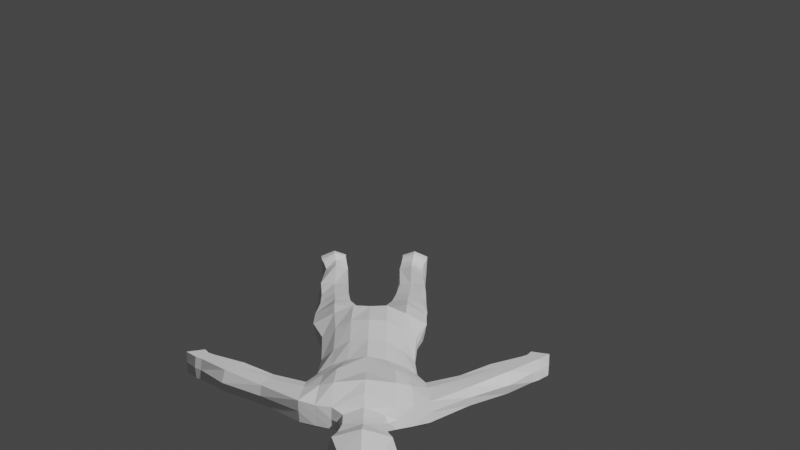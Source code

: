 # Source: Hooman.blend  (saved by Blender 2.80.75; exported with 4.5.12 LTS)
import bpy
from mathutils import Matrix  # noqa: F401  (used for matrix-valued properties, if any)

bpy.ops.wm.read_factory_settings(use_empty=True)
scene = bpy.context.scene
scene.name = 'Scene'

# ---- collections
col_collection = bpy.data.collections.new('Collection'); scene.collection.children.link(col_collection)

# ---- materials (node trees are filled in below, after node groups)
mat_material = bpy.data.materials.new('Material')
mat_material.alpha_threshold = 0.0
mat_material.use_transparent_shadow = False
mat_material.line_color = (0.0, 0.0, 0.0, 1.0)

# ---- material node trees
mat_material.use_nodes = True; mat_material.node_tree.nodes.clear()
_N = mat_material.node_tree.nodes; _L = mat_material.node_tree.links
n0 = _N.new('ShaderNodeOutputMaterial'); n0.name = 'Material Output'; n0.location = (300, 300)
n1 = _N.new('ShaderNodeBsdfPrincipled'); n1.name = 'Principled BSDF'; n1.location = (10, 300)
n1.distribution = 'GGX'
n1.subsurface_method = 'BURLEY'
n1.inputs[2].default_value = 0.4
n1.inputs[3].default_value = 1.45
n1.inputs[27].default_value = (0.0, 0.0, 0.0, 1.0)
n1.inputs[28].default_value = 1.0
_L.new(n1.outputs[0], n0.inputs[0])
n0.is_active_output = True

# ---- world
world_world = bpy.data.worlds.new('World'); scene.world = world_world
world_world.use_nodes = True; world_world.node_tree.nodes.clear()
_N = world_world.node_tree.nodes; _L = world_world.node_tree.links
n0 = _N.new('ShaderNodeOutputWorld'); n0.name = 'World Output'; n0.location = (300, 300)
n1 = _N.new('ShaderNodeBackground'); n1.name = 'Background'; n1.location = (10, 300)
n1.inputs[0].default_value = (0.05088, 0.05088, 0.05088, 1.0)
_L.new(n1.outputs[0], n0.inputs[0])
n0.is_active_output = True
world_world.color = (0.05088, 0.05088, 0.05088)
world_world.use_sun_shadow = False
world_world.sun_shadow_jitter_overblur = 0.0

# ---- cameras
cam_camera = bpy.data.cameras.new('Camera')

# ---- meshes
me_cube = bpy.data.meshes.new('Cube')
me_cube.from_pydata([(0.5854, 0.2281, 1.537), (0.6453, 0.2468, -2.398), (0.5768, 0.01137, 1.522), (0.633, 0.01544, -2.392), (0.4483, -0.03069, 0.4259), (0.4564, 0.1073, 0.3943), (0.5497, -0.1007, 1.183), (0.5485, 0.2102, 1.12), (0.5891, 0.1978, -0.6032), (0.5935, 0.2004, -1.57), (0.5743, -0.005269, -1.602), (0.5596, 0.1956, -1.195), (0.6018, -0.02653, -1.19), (0.5692, 0.1761, -2.131), (0.5332, 0.00017, -2.136), (0.1889, -0.1487, 0.4155), (0.3846, 0.02458, -2.403), (0.2836, 0.2192, 1.649), (0.3463, 0.2659, -2.403), (0.1781, 0.2973, 0.343), (0.252, -0.1703, 1.304), (0.2692, 0.3164, 1.059), (0.109, 0.2286, -0.6759), (0.1507, -0.02717, -0.6998), (0.3143, 0.01565, -1.532), (0.3112, 0.1897, -1.584), (0.2081, -0.02156, -1.18), (0.2709, 0.2149, -1.187), (0.3096, 0.1872, -2.106), (0.3428, 0.005774, -2.107), (1.331, 0.2096, 0.86), (1.331, -0.01091, 0.867), (1.164, -0.01703, 0.6765), (1.175, 0.2048, 0.6822), (1.597, 0.2009, 0.5883), (1.597, -0.01963, 0.5954), (1.487, -0.02292, 0.4929), (1.487, 0.1976, 0.4858), (0.18, 0.192, 1.739), (0.1793, 0.03729, 1.754), (0.4779, 0.173, -0.03432), (0.4555, 0.001324, -0.003522), (0.1831, 0.3536, -0.03737), (0.1793, -0.09388, -0.03286), (0.6015, 0.2142, -2.229), (0.5828, 0.0307, -2.244), (0.3491, 0.03263, -2.259), (0.3306, 0.2199, -2.243), (0.6323, 0.2381, -2.303), (0.6164, 0.006219, -2.323), (0.374, 0.0233, -2.35), (0.3447, 0.255, -2.342), (1.66, 0.1994, 0.5403), (1.55, -0.02446, 0.4449), (1.55, 0.1961, 0.4378), (1.77, 0.1971, 0.4149), (1.767, -0.02518, 0.4224), (1.601, -0.02734, 0.3551), (1.601, 0.1932, 0.348), (0.5845, 0.01808, -0.5975), (0.2789, 0.01533, 1.664), (1.66, -0.02117, 0.5474), (0.1543, -0.1497, 1.949), (0.1706, -0.1071, 2.475), (0.2114, 0.1888, 2.049), (0.1827, 0.2083, 2.462), (0.2509, 0.2312, 2.216), (0.2232, 0.02401, 1.969), (0.2109, 0.05284, 2.517), (0.2045, -0.1528, 2.233), (-0.2262, -2.294e-05, 2.222), (0.3096, 0.03917, 2.225), (0.1688, 0.03146, 1.87), (0.1774, 0.1818, 1.891), (0.4749, -0.05768, 0.9208), (0.4657, 0.1591, 0.8224), (0.1847, 0.261, 0.7314), (0.2244, -0.2012, 0.9888), (0.5386, -0.07604, 1.408), (0.5538, 0.2348, 1.275), (0.2805, 0.3209, 1.361), (1.239, -0.01427, 0.7625), (1.239, 0.2069, 0.7552), (1.542, -0.02128, 0.5441), (1.542, 0.1993, 0.537), (1.605, 0.1977, 0.4891), (1.684, -0.02626, 0.3887), (1.684, 0.1943, 0.3817), (0.2611, -0.07326, 1.495), (1.605, -0.02282, 0.4961), (0.5909, 0.1925, -0.3504), (0.174, 0.3797, -0.3941), (0.1826, -0.06823, -0.4254), (0.5514, 0.0006551, -0.3541), (0.5534, 0.2085, -0.8862), (0.1891, -0.01965, -0.9395), (0.2263, 0.2299, -0.9202), (0.5863, -0.005097, -0.8796), (0.5416, 0.003066, -2.412), (0.4358, 0.2128, 1.596), (0.3384, 0.2169, 0.4011), (0.3931, 0.2505, 1.04), (0.387, 0.2993, -0.6449), (0.4358, 0.1997, -1.551), (0.421, 0.2264, -1.198), (0.4477, 0.2382, -2.116), (0.3479, -0.1128, 0.4297), (0.4873, 0.3172, -2.393), (0.3911, -0.1504, 1.274), (0.4416, -0.09389, -1.518), (0.3979, -0.06794, -1.146), (0.4334, -0.01992, -2.123), (0.338, -0.05944, -0.004246), (0.3427, 0.2734, -0.0263), (0.4553, -0.0009337, -2.264), (0.4591, 0.2534, -2.226), (0.4799, 0.311, -2.324), (0.491, -0.02002, -2.33), (0.4311, 0.01201, 1.594), (0.3853, -0.05683, -0.6353), (0.377, -0.1665, 0.9882), (0.3327, 0.2141, 0.7549), (0.4089, -0.08031, 1.459), (0.412, 0.2744, 1.323), (0.37, 0.3086, -0.3614), (0.3705, -0.04141, -0.3768), (0.3979, -0.07868, -0.8899), (0.3946, 0.2588, -0.9051), (0.6134, -0.1696, -2.364), (0.6218, -0.1695, -2.411), (0.5428, -0.1829, -2.419), (0.3982, -0.1664, -2.392), (0.3995, -0.1851, -2.422), (0.5055, -0.1851, -2.377), (0.573, 0.1128, -0.6108), (0.2857, 0.1063, 1.66), (1.669, 0.08948, 0.5535), (0.2173, 0.1064, 2.009), (0.1968, 0.1306, 2.49), (0.2803, 0.1352, 2.221), (0.1842, 0.1041, 1.882), (0.6391, 0.1311, -2.395), (0.2407, 0.117, -1.182), (0.275, 0.1088, -1.512), (0.3399, 0.1263, -2.251), (0.3594, 0.1392, -2.346), (0.5825, 0.1199, 1.534), (0.4523, 0.03832, 0.4101), (0.5497, 0.05238, 1.063), (0.6105, 0.1081, -1.551), (0.606, 0.1074, -1.188), (0.583, 0.08469, -2.116), (0.3654, 0.1452, -2.403), (1.353, 0.1009, 0.9149), (1.148, 0.09263, 0.655), (1.603, 0.09117, 0.6054), (1.481, 0.08682, 0.4725), (0.1405, 0.118, -0.6668), (0.3262, 0.09649, -2.107), (0.2148, 0.1166, 1.746), (0.4907, 0.08306, -0.03025), (0.592, 0.1225, -2.237), (0.6244, 0.1222, -2.313), (1.547, 0.08562, 0.4343), (1.771, 0.08592, 0.4164), (1.605, 0.08263, 0.3406), (0.4973, 0.06174, 0.9004), (1.701, 0.08311, 0.3515), (0.5706, 0.09646, -0.3522), (0.6092, 0.1155, -0.881), (0.1842, 0.1275, -0.9188), (0.4335, 0.1124, 1.596), (0.5144, 0.1601, -2.403), (0.9512, 0.2038, 1.181), (0.8699, 0.194, 0.9221), (0.9474, 0.01063, 1.177), (0.8568, -0.04107, 0.9444), (0.89, -0.02948, 1.081), (0.8967, 0.2056, 1.018), (0.9596, 0.108, 1.204), (0.837, 0.0745, 0.9047), (-0.5854, 0.2281, 1.537), (-0.6453, 0.2468, -2.398), (-0.5768, 0.01137, 1.522), (-0.633, 0.01544, -2.392), (0.0, -0.1603, 0.3442), (0.0, 0.3247, 0.3682), (-0.4483, -0.03069, 0.4259), (-0.4564, 0.1073, 0.3943), (0.0, -0.02669, 1.649), (0.0, 0.3002, 1.534), (0.0, -0.1854, 1.385), (0.0, 0.3129, 1.105), (-0.5497, -0.1007, 1.183), (-0.5485, 0.2102, 1.12), (-0.5891, 0.1978, -0.6032), (0.0, 0.2249, -0.6603), (0.0, -0.04986, -0.5943), (-0.5935, 0.2004, -1.57), (-0.5743, -0.005269, -1.602), (-0.5596, 0.1956, -1.195), (-0.6018, -0.02653, -1.19), (-0.5692, 0.1761, -2.131), (-0.5332, 0.00017, -2.136), (-0.1889, -0.1487, 0.4155), (-0.3846, 0.02458, -2.403), (-0.2836, 0.2192, 1.649), (-0.3463, 0.2659, -2.403), (-0.1781, 0.2973, 0.343), (-0.252, -0.1703, 1.304), (-0.2692, 0.3164, 1.059), (-0.109, 0.2286, -0.6759), (-0.1507, -0.02717, -0.6998), (-0.3143, 0.01565, -1.532), (-0.3112, 0.1897, -1.584), (-0.2081, -0.02156, -1.18), (-0.2709, 0.2149, -1.187), (-0.3096, 0.1872, -2.106), (-0.3428, 0.005774, -2.107), (-1.331, 0.2096, 0.86), (-1.331, -0.01091, 0.867), (-1.164, -0.01703, 0.6765), (-1.175, 0.2048, 0.6822), (-1.597, 0.2009, 0.5883), (-1.597, -0.01963, 0.5954), (-1.487, -0.02292, 0.4929), (-1.487, 0.1976, 0.4858), (0.0, 0.2426, 1.696), (-0.18, 0.192, 1.739), (-0.1793, 0.03729, 1.754), (0.0, -0.02741, 1.746), (-0.4779, 0.173, -0.03432), (-0.4555, 0.001324, -0.003522), (0.0, 0.3764, -0.005764), (0.0, -0.1074, -0.06709), (-0.1831, 0.3536, -0.03737), (-0.1793, -0.09388, -0.03286), (-0.6015, 0.2142, -2.229), (-0.5828, 0.0307, -2.244), (-0.3491, 0.03263, -2.259), (-0.3306, 0.2199, -2.243), (-0.6323, 0.2381, -2.303), (-0.6164, 0.006219, -2.323), (-0.374, 0.0233, -2.35), (-0.3447, 0.255, -2.342), (-1.66, 0.1994, 0.5403), (-1.55, -0.02446, 0.4449), (-1.55, 0.1961, 0.4378), (-1.77, 0.1971, 0.4149), (-1.767, -0.02518, 0.4224), (-1.601, -0.02734, 0.3551), (-1.601, 0.1932, 0.348), (-0.5845, 0.01808, -0.5975), (-0.2789, 0.01533, 1.664), (-1.66, -0.02117, 0.5474), (-0.1543, -0.1497, 1.949), (-0.1706, -0.1071, 2.475), (-0.2114, 0.1888, 2.049), (-0.1827, 0.2083, 2.462), (0.0, 0.2195, 1.96), (0.0, 0.2452, 2.509), (-0.2509, 0.2312, 2.216), (-0.2232, 0.02401, 1.969), (-0.2109, 0.05284, 2.517), (-0.2045, -0.1528, 2.233), (0.0, -0.1927, 1.931), (0.0, -0.1392, 2.525), (0.2262, -2.294e-05, 2.222), (0.0, 0.3039, 2.212), (-0.3096, 0.03917, 2.225), (0.0, -0.225, 2.237), (0.0, -0.001318, 1.922), (0.0, 0.05836, 2.631), (-0.1688, 0.03146, 1.87), (-0.1774, 0.1818, 1.891), (0.0, 0.2194, 1.87), (0.0, -0.01924, 1.862), (0.0, -0.193, 0.8636), (0.0, 0.3062, 0.7426), (-0.4749, -0.05768, 0.9208), (-0.4657, 0.1591, 0.8224), (-0.1847, 0.261, 0.7314), (-0.2244, -0.2012, 0.9888), (0.0, -0.1059, 1.52), (0.0, 0.3459, 1.352), (-0.5386, -0.07604, 1.408), (-0.5538, 0.2348, 1.275), (-0.2805, 0.3209, 1.361), (-1.239, -0.01427, 0.7625), (-1.239, 0.2069, 0.7552), (-1.542, -0.02128, 0.5441), (-1.542, 0.1993, 0.537), (-1.605, 0.1977, 0.4891), (-1.684, -0.02626, 0.3887), (-1.684, 0.1943, 0.3817), (-0.2611, -0.07326, 1.495), (-1.605, -0.02282, 0.4961), (-0.5909, 0.1925, -0.3504), (0.0, 0.3783, -0.3778), (0.0, -0.07547, -0.381), (-0.174, 0.3797, -0.3941), (-0.1826, -0.06823, -0.4254), (-0.5514, 0.0006551, -0.3541), (-0.5534, 0.2085, -0.8862), (-0.1891, -0.01965, -0.9395), (-0.2263, 0.2299, -0.9202), (-0.5863, -0.005097, -0.8796), (-0.5416, 0.003066, -2.412), (-0.4358, 0.2128, 1.596), (-0.3384, 0.2169, 0.4011), (-0.3931, 0.2505, 1.04), (-0.387, 0.2993, -0.6449), (-0.4358, 0.1997, -1.551), (-0.421, 0.2264, -1.198), (-0.4477, 0.2382, -2.116), (-0.3479, -0.1128, 0.4297), (-0.4873, 0.3172, -2.393), (-0.3911, -0.1504, 1.274), (-0.4416, -0.09389, -1.518), (-0.3979, -0.06794, -1.146), (-0.4334, -0.01992, -2.123), (-0.338, -0.05944, -0.004246), (-0.3427, 0.2734, -0.0263), (-0.4553, -0.0009337, -2.264), (-0.4591, 0.2534, -2.226), (-0.4799, 0.311, -2.324), (-0.491, -0.02002, -2.33), (-0.4311, 0.01201, 1.594), (-0.3853, -0.05683, -0.6353), (-0.377, -0.1665, 0.9882), (-0.3327, 0.2141, 0.7549), (-0.4089, -0.08031, 1.459), (-0.412, 0.2744, 1.323), (-0.37, 0.3086, -0.3614), (-0.3705, -0.04141, -0.3768), (-0.3979, -0.07868, -0.8899), (-0.3946, 0.2588, -0.9051), (-0.6134, -0.1696, -2.364), (-0.6218, -0.1695, -2.411), (-0.5428, -0.1829, -2.419), (-0.3982, -0.1664, -2.392), (-0.3995, -0.1851, -2.422), (-0.5055, -0.1851, -2.377), (-0.573, 0.1128, -0.6108), (-0.2857, 0.1063, 1.66), (-1.669, 0.08948, 0.5535), (-0.2173, 0.1064, 2.009), (-0.1968, 0.1306, 2.49), (-0.2803, 0.1352, 2.221), (0.0, 0.1518, 2.57), (-0.1842, 0.1041, 1.882), (-0.6391, 0.1311, -2.395), (-0.2407, 0.117, -1.182), (-0.275, 0.1088, -1.512), (-0.3399, 0.1263, -2.251), (-0.3594, 0.1392, -2.346), (-0.5825, 0.1199, 1.534), (-0.4523, 0.03832, 0.4101), (-0.5497, 0.05238, 1.063), (-0.6105, 0.1081, -1.551), (-0.606, 0.1074, -1.188), (-0.583, 0.08469, -2.116), (-0.3654, 0.1452, -2.403), (-1.353, 0.1009, 0.9149), (-1.148, 0.09263, 0.655), (-1.603, 0.09117, 0.6054), (-1.481, 0.08682, 0.4725), (0.0, 0.09962, -0.6204), (-0.1405, 0.118, -0.6668), (-0.3262, 0.09649, -2.107), (-0.2148, 0.1166, 1.746), (-0.4907, 0.08306, -0.03025), (-0.592, 0.1225, -2.237), (-0.6244, 0.1222, -2.313), (-1.547, 0.08562, 0.4343), (-1.771, 0.08592, 0.4164), (-1.605, 0.08263, 0.3406), (-0.4973, 0.06174, 0.9004), (-1.701, 0.08311, 0.3515), (-0.5706, 0.09646, -0.3522), (-0.6092, 0.1155, -0.881), (-0.1842, 0.1275, -0.9188), (-0.4335, 0.1124, 1.596), (-0.5144, 0.1601, -2.403), (-0.9512, 0.2038, 1.181), (-0.8699, 0.194, 0.9221), (-0.9474, 0.01063, 1.177), (-0.8568, -0.04107, 0.9444), (-0.89, -0.02948, 1.081), (-0.8967, 0.2056, 1.018), (-0.9596, 0.108, 1.204), (-0.837, 0.0745, 0.9047)], [], [(43, 15, 185, 234), (77, 20, 191, 277), (178, 173, 30, 82), (123, 99, 0, 79), (121, 101, 7, 75), (113, 100, 5, 40), (88, 60, 189, 283), (127, 102, 8, 94), (105, 103, 9, 13), (103, 104, 11, 9), (115, 105, 13, 44), (114, 111, 29, 46), (109, 110, 26, 24), (111, 109, 24, 29), (126, 119, 23, 95), (122, 118, 60, 88), (233, 186, 19, 42), (278, 192, 21, 76), (284, 190, 17, 80), (120, 108, 20, 77), (112, 106, 15, 43), (82, 30, 34, 84), (135, 171, 99, 17), (177, 176, 32, 81), (84, 34, 52, 85), (180, 174, 33, 154), (81, 32, 36, 83), (154, 33, 37, 156), (144, 158, 28, 47), (170, 157, 22, 96), (157, 367, 196, 22), (189, 60, 39, 230), (17, 190, 227, 38), (125, 112, 43, 92), (298, 233, 42, 91), (124, 113, 40, 90), (92, 43, 234, 299), (135, 17, 38, 159), (117, 114, 46, 50), (116, 115, 44, 48), (107, 116, 48, 1), (50, 16, 132, 131), (145, 144, 47, 51), (152, 145, 51, 18), (85, 52, 55, 87), (83, 36, 53, 89), (156, 37, 54, 163), (89, 53, 57, 86), (163, 54, 58, 165), (136, 61, 56, 164), (167, 164, 56, 86), (155, 35, 61, 136), (141, 162, 49, 3), (162, 161, 45, 49), (168, 160, 41, 93), (143, 24, 26, 142), (158, 29, 24, 143), (153, 31, 35, 155), (171, 146, 0, 99), (161, 151, 14, 45), (149, 150, 12, 10), (151, 149, 10, 14), (169, 134, 59, 97), (166, 148, 6, 74), (268, 260, 65, 66), (259, 268, 66, 64), (160, 147, 4, 41), (137, 139, 71, 67), (71, 68, 63, 69), (67, 71, 69, 62), (62, 69, 270, 265), (69, 63, 266, 270), (275, 73, 38, 227), (271, 67, 62, 265), (139, 138, 68, 71), (68, 272, 266, 63), (138, 349, 272, 68), (72, 276, 230, 39), (67, 271, 276, 72), (140, 72, 39, 159), (259, 64, 73, 275), (137, 67, 72, 140), (106, 120, 77, 15), (186, 278, 76, 19), (100, 121, 75, 5), (15, 77, 277, 185), (147, 166, 74, 4), (61, 89, 86, 56), (35, 83, 89, 61), (54, 85, 87, 58), (31, 81, 83, 35), (37, 84, 85, 54), (175, 177, 81, 31), (33, 82, 84, 37), (192, 284, 80, 21), (108, 122, 88, 20), (20, 88, 283, 191), (101, 123, 79, 7), (174, 178, 82, 33), (165, 167, 86, 57), (23, 92, 299, 197), (102, 124, 90, 8), (196, 298, 91, 22), (119, 125, 92, 23), (134, 168, 93, 59), (150, 169, 97, 12), (110, 126, 95, 26), (104, 127, 94, 11), (179, 175, 31, 153), (27, 96, 127, 104), (12, 97, 126, 110), (59, 93, 125, 119), (22, 91, 124, 102), (21, 80, 123, 101), (6, 78, 122, 108), (19, 76, 121, 100), (4, 74, 120, 106), (16, 98, 130, 132), (18, 51, 116, 107), (51, 47, 115, 116), (49, 45, 114, 117), (91, 42, 113, 124), (93, 41, 112, 125), (41, 4, 106, 112), (74, 6, 108, 120), (78, 2, 118, 122), (97, 59, 119, 126), (14, 10, 109, 111), (10, 12, 110, 109), (45, 14, 111, 114), (47, 28, 105, 115), (25, 27, 104, 103), (28, 25, 103, 105), (96, 22, 102, 127), (42, 19, 100, 113), (76, 21, 101, 121), (80, 17, 99, 123), (142, 170, 96, 27), (172, 98, 16, 152), (172, 107, 1, 141), (130, 133, 131, 132), (129, 128, 133, 130), (3, 49, 128, 129), (117, 50, 131, 133), (49, 117, 133, 128), (98, 3, 129, 130), (98, 172, 141, 3), (107, 172, 152, 18), (26, 95, 170, 142), (173, 179, 153, 30), (11, 94, 169, 150), (8, 90, 168, 134), (58, 87, 167, 165), (5, 75, 166, 147), (64, 137, 140, 73), (73, 140, 159, 38), (65, 260, 349, 138), (66, 65, 138, 139), (64, 66, 139, 137), (40, 5, 147, 160), (75, 7, 148, 166), (94, 8, 134, 169), (13, 9, 149, 151), (9, 11, 150, 149), (44, 13, 151, 161), (118, 2, 146, 171), (30, 153, 155, 34), (28, 158, 143, 25), (25, 143, 142, 27), (90, 40, 160, 168), (48, 44, 161, 162), (1, 48, 162, 141), (34, 155, 136, 52), (87, 55, 164, 167), (52, 136, 164, 55), (53, 163, 165, 57), (36, 156, 163, 53), (16, 50, 145, 152), (50, 46, 144, 145), (60, 135, 159, 39), (23, 197, 367, 157), (95, 23, 157, 170), (46, 29, 158, 144), (32, 154, 156, 36), (176, 180, 154, 32), (60, 118, 171, 135), (6, 148, 180, 176), (0, 146, 179, 173), (146, 2, 175, 179), (7, 79, 178, 174), (2, 78, 177, 175), (148, 7, 174, 180), (78, 6, 176, 177), (79, 0, 173, 178), (236, 234, 185, 204), (282, 277, 191, 209), (389, 289, 219, 384), (332, 286, 181, 308), (330, 280, 194, 310), (322, 231, 188, 309), (295, 283, 189, 253), (336, 303, 195, 311), (314, 202, 198, 312), (312, 198, 200, 313), (324, 237, 202, 314), (323, 239, 218, 320), (318, 213, 215, 319), (320, 218, 213, 318), (335, 304, 212, 328), (331, 295, 253, 327), (233, 235, 208, 186), (278, 281, 210, 192), (284, 287, 206, 190), (329, 282, 209, 317), (321, 236, 204, 315), (289, 291, 223, 219), (344, 206, 308, 382), (388, 288, 221, 387), (291, 292, 245, 223), (391, 364, 222, 385), (288, 290, 225, 221), (364, 366, 226, 222), (354, 240, 217, 369), (381, 305, 211, 368), (368, 211, 196, 367), (189, 230, 229, 253), (206, 228, 227, 190), (334, 301, 236, 321), (298, 300, 235, 233), (333, 297, 231, 322), (301, 299, 234, 236), (344, 370, 228, 206), (326, 243, 239, 323), (325, 241, 237, 324), (316, 182, 241, 325), (243, 340, 341, 205), (355, 244, 240, 354), (362, 207, 244, 355), (292, 294, 248, 245), (290, 296, 246, 225), (366, 374, 247, 226), (296, 293, 250, 246), (374, 376, 251, 247), (345, 375, 249, 254), (378, 293, 249, 375), (365, 345, 254, 224), (351, 184, 242, 373), (373, 242, 238, 372), (379, 302, 232, 371), (353, 352, 215, 213), (369, 353, 213, 218), (363, 365, 224, 220), (382, 308, 181, 356), (372, 238, 203, 361), (359, 199, 201, 360), (361, 203, 199, 359), (380, 306, 252, 343), (377, 279, 193, 358), (268, 261, 258, 260), (259, 257, 261, 268), (371, 232, 187, 357), (346, 262, 269, 348), (269, 264, 256, 263), (262, 255, 264, 269), (255, 265, 270, 264), (264, 270, 266, 256), (275, 227, 228, 274), (271, 265, 255, 262), (348, 269, 263, 347), (263, 256, 266, 272), (347, 263, 272, 349), (273, 229, 230, 276), (262, 273, 276, 271), (350, 370, 229, 273), (259, 275, 274, 257), (346, 350, 273, 262), (315, 204, 282, 329), (186, 208, 281, 278), (309, 188, 280, 330), (204, 185, 277, 282), (357, 187, 279, 377), (254, 249, 293, 296), (224, 254, 296, 290), (247, 251, 294, 292), (220, 224, 290, 288), (226, 247, 292, 291), (386, 220, 288, 388), (222, 226, 291, 289), (192, 210, 287, 284), (317, 209, 295, 331), (209, 191, 283, 295), (310, 194, 286, 332), (385, 222, 289, 389), (376, 250, 293, 378), (212, 197, 299, 301), (311, 195, 297, 333), (196, 211, 300, 298), (328, 212, 301, 334), (343, 252, 302, 379), (360, 201, 306, 380), (319, 215, 304, 335), (313, 200, 303, 336), (390, 363, 220, 386), (216, 313, 336, 305), (201, 319, 335, 306), (252, 328, 334, 302), (211, 311, 333, 300), (210, 310, 332, 287), (193, 317, 331, 285), (208, 309, 330, 281), (187, 315, 329, 279), (205, 341, 339, 307), (207, 316, 325, 244), (244, 325, 324, 240), (242, 326, 323, 238), (300, 333, 322, 235), (302, 334, 321, 232), (232, 321, 315, 187), (279, 329, 317, 193), (285, 331, 327, 183), (306, 335, 328, 252), (203, 320, 318, 199), (199, 318, 319, 201), (238, 323, 320, 203), (240, 324, 314, 217), (214, 312, 313, 216), (217, 314, 312, 214), (305, 336, 311, 211), (235, 322, 309, 208), (281, 330, 310, 210), (287, 332, 308, 206), (352, 216, 305, 381), (383, 362, 205, 307), (383, 351, 182, 316), (339, 341, 340, 342), (338, 339, 342, 337), (184, 338, 337, 242), (326, 342, 340, 243), (242, 337, 342, 326), (307, 339, 338, 184), (307, 184, 351, 383), (316, 207, 362, 383), (215, 352, 381, 304), (384, 219, 363, 390), (200, 360, 380, 303), (195, 343, 379, 297), (251, 376, 378, 294), (188, 357, 377, 280), (257, 274, 350, 346), (274, 228, 370, 350), (258, 347, 349, 260), (261, 348, 347, 258), (257, 346, 348, 261), (231, 371, 357, 188), (280, 377, 358, 194), (303, 380, 343, 195), (202, 361, 359, 198), (198, 359, 360, 200), (237, 372, 361, 202), (327, 382, 356, 183), (219, 223, 365, 363), (217, 214, 353, 369), (214, 216, 352, 353), (297, 379, 371, 231), (241, 373, 372, 237), (182, 351, 373, 241), (223, 245, 345, 365), (294, 378, 375, 248), (245, 248, 375, 345), (246, 250, 376, 374), (225, 246, 374, 366), (205, 362, 355, 243), (243, 355, 354, 239), (253, 229, 370, 344), (212, 368, 367, 197), (304, 381, 368, 212), (239, 354, 369, 218), (221, 225, 366, 364), (387, 221, 364, 391), (253, 344, 382, 327), (193, 387, 391, 358), (181, 384, 390, 356), (356, 390, 386, 183), (194, 385, 389, 286), (183, 386, 388, 285), (358, 391, 385, 194), (285, 388, 387, 193), (286, 389, 384, 181)])
_uv = me_cube.uv_layers.new(name='UVMap')
_uv.uv.foreach_set('vector', [0.4785, 0.3226, 0.5, 0.3226, 0.5, 0.375, 0.4785, 0.375, 0.5548, 0.3226, 0.5677, 0.3226, 0.5677, 0.375, 0.5548, 0.375, 0.8464, 0.75, 0.875, 0.75, 0.875, 0.75, 0.8464, 0.75, 0.8464, 0.7137, 0.875, 0.7137, 0.875, 0.75, 0.8464, 0.75, 0.8048, 0.7137, 0.8177, 0.7137, 0.8291, 0.75, 0.8048, 0.75, 0.7285, 0.7137, 0.75, 0.7137, 0.75, 0.75, 0.7285, 0.75, 0.5964, 0.3226, 0.625, 0.3226, 0.625, 0.375, 0.5964, 0.375, 0.6945, 0.7137, 0.7069, 0.7137, 0.7069, 0.75, 0.6945, 0.75, 0.6393, 0.7137, 0.665, 0.7137, 0.665, 0.75, 0.6419, 0.7565, 0.665, 0.7137, 0.682, 0.7137, 0.682, 0.75, 0.665, 0.75, 0.6329, 0.7097, 0.6393, 0.7137, 0.6419, 0.7565, 0.6367, 0.7549, 0.3822, 0.2863, 0.3893, 0.2863, 0.3893, 0.3226, 0.3822, 0.3136, 0.415, 0.2863, 0.432, 0.2863, 0.432, 0.3226, 0.415, 0.3226, 0.3893, 0.2863, 0.415, 0.2863, 0.415, 0.3226, 0.3893, 0.3226, 0.4445, 0.2863, 0.4569, 0.2863, 0.4569, 0.3226, 0.4445, 0.3226, 0.5964, 0.2863, 0.625, 0.2863, 0.625, 0.3226, 0.5964, 0.3226, 0.7285, 0.625, 0.75, 0.625, 0.75, 0.6774, 0.7285, 0.6774, 0.8048, 0.625, 0.8177, 0.625, 0.8177, 0.6774, 0.8048, 0.6774, 0.8464, 0.625, 0.875, 0.625, 0.875, 0.6774, 0.8464, 0.6774, 0.5548, 0.2863, 0.5677, 0.2863, 0.5677, 0.3226, 0.5548, 0.3226, 0.4785, 0.2863, 0.5, 0.2863, 0.5, 0.3226, 0.4785, 0.3226, 0.8464, 0.75, 0.875, 0.75, 0.875, 0.75, 0.8464, 0.75, 0.4476, 0.0625, 0.4113, 0.0625, 0.4113, 0.0, 0.4476, 0.0, 0.5964, 0.25, 0.5696, 0.25, 0.5728, 0.25, 0.5964, 0.25, 0.8464, 0.75, 0.875, 0.75, 0.875, 0.75, 0.8464, 0.75, 0.3177, 0.5625, 0.3177, 0.4964, 0.3177, 0.4996, 0.3177, 0.5625, 0.5964, 0.25, 0.5728, 0.25, 0.5677, 0.25, 0.5964, 0.25, 0.3177, 0.5625, 0.3177, 0.4996, 0.3177, 0.5, 0.3177, 0.5625, 0.5575, 0.7132, 0.5681, 0.5755, 0.6219, 0.6509, 0.579, 0.717, 0.632, 0.5887, 0.6444, 0.5887, 0.7069, 0.6774, 0.6945, 0.6774, 0.6444, 0.5887, 0.6444, 0.5625, 0.7069, 0.625, 0.7069, 0.6774, 0.625, 0.375, 0.625, 0.3226, 0.625, 0.3226, 0.625, 0.375, 0.875, 0.6774, 0.875, 0.625, 0.875, 0.625, 0.875, 0.6774, 0.4677, 0.2863, 0.4785, 0.2863, 0.4785, 0.3226, 0.4677, 0.3226, 0.7177, 0.625, 0.7285, 0.625, 0.7285, 0.6774, 0.7177, 0.6774, 0.7177, 0.7137, 0.7285, 0.7137, 0.7285, 0.75, 0.7177, 0.75, 0.4677, 0.3226, 0.4785, 0.3226, 0.4785, 0.375, 0.4677, 0.375, 0.4476, 0.0625, 0.4476, 0.0, 0.4476, 0.0, 0.4476, 0.0625, 0.3786, 0.2863, 0.3822, 0.2863, 0.3822, 0.3136, 0.3786, 0.3166, 0.6295, 0.7106, 0.6329, 0.7097, 0.6367, 0.7549, 0.6337, 0.7637, 0.6074, 0.7046, 0.6295, 0.7106, 0.6337, 0.7637, 0.5243, 0.7248, 0.5458, 0.8117, 0.5524, 0.875, 0.5524, 0.875, 0.5429, 0.7812, 0.5521, 0.7852, 0.5575, 0.7132, 0.579, 0.717, 0.5584, 0.7586, 0.5442, 0.7803, 0.5521, 0.7852, 0.5584, 0.7586, 0.5361, 0.6856, 0.8464, 0.75, 0.875, 0.75, 0.875, 0.75, 0.8464, 0.75, 0.5964, 0.25, 0.5677, 0.25, 0.5677, 0.25, 0.5964, 0.25, 0.3177, 0.5625, 0.3177, 0.5, 0.3177, 0.5, 0.3177, 0.5625, 0.5964, 0.25, 0.5677, 0.25, 0.5677, 0.25, 0.5964, 0.25, 0.3177, 0.5625, 0.3177, 0.5, 0.3177, 0.5, 0.3177, 0.5625, 0.375, 0.0625, 0.375, 0.125, 0.375, 0.125, 0.375, 0.0625, 0.3464, 0.5625, 0.375, 0.5625, 0.375, 0.625, 0.3464, 0.625, 0.375, 0.0625, 0.375, 0.125, 0.375, 0.125, 0.375, 0.0625, 0.125, 0.5751, 0.1286, 0.5751, 0.1286, 0.625, 0.125, 0.625, 0.1286, 0.5751, 0.1322, 0.5751, 0.1322, 0.625, 0.1286, 0.625, 0.2177, 0.5625, 0.2285, 0.5625, 0.2285, 0.625, 0.2177, 0.625, 0.6025, 0.5887, 0.54, 0.5, 0.557, 0.5, 0.6195, 0.5887, 0.5681, 0.5755, 0.5143, 0.5, 0.54, 0.5, 0.6025, 0.5887, 0.375, 0.0625, 0.375, 0.125, 0.375, 0.125, 0.375, 0.0625, 0.4113, 0.0625, 0.375, 0.0625, 0.375, 0.0, 0.4113, 0.0, 0.1322, 0.5751, 0.1393, 0.5751, 0.1393, 0.625, 0.1322, 0.625, 0.165, 0.5625, 0.182, 0.5625, 0.182, 0.625, 0.165, 0.625, 0.1393, 0.5751, 0.165, 0.5625, 0.165, 0.625, 0.1393, 0.625, 0.1945, 0.5625, 0.2069, 0.5625, 0.2069, 0.625, 0.1945, 0.625, 0.3048, 0.5625, 0.3177, 0.5625, 0.3177, 0.625, 0.3048, 0.625, 0.5, 0.3733, 0.6302, 0.3698, 0.6667, 0.4583, 0.5, 0.4931, 0.3698, 0.3698, 0.5, 0.3733, 0.5, 0.4931, 0.3333, 0.4583, 0.2285, 0.5625, 0.25, 0.5625, 0.25, 0.625, 0.2285, 0.625, 0.3507, 0.5417, 0.5, 0.559, 0.5, 0.625, 0.3681, 0.625, 0.5, 0.625, 0.6319, 0.625, 0.6667, 0.7917, 0.5, 0.7569, 0.3681, 0.625, 0.5, 0.625, 0.5, 0.7569, 0.3333, 0.7917, 0.3333, 0.7917, 0.5, 0.7569, 0.5, 0.8767, 0.3698, 0.8802, 0.5, 0.7569, 0.6667, 0.7917, 0.6302, 0.8802, 0.5, 0.8767, 0.3698, 0.3698, 0.3333, 0.4583, 0.3333, 0.4583, 0.3698, 0.3698, 0.2483, 0.625, 0.3681, 0.625, 0.3333, 0.7917, 0.2448, 0.7552, 0.5, 0.559, 0.6493, 0.5417, 0.6319, 0.625, 0.5, 0.625, 0.6319, 0.625, 0.7517, 0.625, 0.7552, 0.7552, 0.6667, 0.7917, 0.6493, 0.5417, 0.7535, 0.5599, 0.7517, 0.625, 0.6319, 0.625, 0.3681, 0.625, 0.2483, 0.625, 0.2483, 0.625, 0.3681, 0.625, 0.3681, 0.625, 0.2483, 0.625, 0.2483, 0.625, 0.3681, 0.625, 0.3507, 0.5417, 0.3681, 0.625, 0.3681, 0.625, 0.3507, 0.5417, 0.3698, 0.3698, 0.3333, 0.4583, 0.3333, 0.4583, 0.3698, 0.3698, 0.3507, 0.5417, 0.3681, 0.625, 0.3681, 0.625, 0.3507, 0.5417, 0.5, 0.2863, 0.5548, 0.2863, 0.5548, 0.3226, 0.5, 0.3226, 0.75, 0.625, 0.8048, 0.625, 0.8048, 0.6774, 0.75, 0.6774, 0.75, 0.7137, 0.8048, 0.7137, 0.8048, 0.75, 0.75, 0.75, 0.5, 0.3226, 0.5548, 0.3226, 0.5548, 0.375, 0.5, 0.375, 0.25, 0.5625, 0.3048, 0.5625, 0.3048, 0.625, 0.25, 0.625, 0.625, 0.25, 0.5964, 0.25, 0.5964, 0.25, 0.625, 0.25, 0.625, 0.25, 0.5964, 0.25, 0.5964, 0.25, 0.625, 0.25, 0.8177, 0.75, 0.8464, 0.75, 0.8464, 0.75, 0.8177, 0.75, 0.625, 0.25, 0.5964, 0.25, 0.5964, 0.25, 0.625, 0.25, 0.8177, 0.75, 0.8464, 0.75, 0.8464, 0.75, 0.8177, 0.75, 0.625, 0.25, 0.5964, 0.25, 0.5964, 0.25, 0.625, 0.25, 0.8265, 0.75, 0.8464, 0.75, 0.8464, 0.75, 0.8177, 0.75, 0.8177, 0.625, 0.8464, 0.625, 0.8464, 0.6774, 0.8177, 0.6774, 0.5677, 0.2863, 0.5964, 0.2863, 0.5964, 0.3226, 0.5677, 0.3226, 0.5677, 0.3226, 0.5964, 0.3226, 0.5964, 0.375, 0.5677, 0.375, 0.8177, 0.7137, 0.8464, 0.7137, 0.8464, 0.75, 0.8291, 0.75, 0.8291, 0.75, 0.8464, 0.75, 0.8464, 0.75, 0.8265, 0.75, 0.3177, 0.5625, 0.3464, 0.5625, 0.3464, 0.625, 0.3177, 0.625, 0.4569, 0.3226, 0.4677, 0.3226, 0.4677, 0.375, 0.4569, 0.375, 0.7069, 0.7137, 0.7177, 0.7137, 0.7177, 0.75, 0.7069, 0.75, 0.7069, 0.625, 0.7177, 0.625, 0.7177, 0.6774, 0.7069, 0.6774, 0.4569, 0.2863, 0.4677, 0.2863, 0.4677, 0.3226, 0.4569, 0.3226, 0.2069, 0.5625, 0.2177, 0.5625, 0.2177, 0.625, 0.2069, 0.625, 0.182, 0.5625, 0.1945, 0.5625, 0.1945, 0.625, 0.182, 0.625, 0.432, 0.2863, 0.4445, 0.2863, 0.4445, 0.3226, 0.432, 0.3226, 0.682, 0.7137, 0.6945, 0.7137, 0.6945, 0.75, 0.682, 0.75, 0.375, 0.0625, 0.375, 0.125, 0.375, 0.125, 0.375, 0.0625, 0.682, 0.6774, 0.6945, 0.6774, 0.6945, 0.7137, 0.682, 0.7137, 0.432, 0.25, 0.4445, 0.25, 0.4445, 0.2863, 0.432, 0.2863, 0.4569, 0.25, 0.4677, 0.25, 0.4677, 0.2863, 0.4569, 0.2863, 0.7069, 0.6774, 0.7177, 0.6774, 0.7177, 0.7137, 0.7069, 0.7137, 0.8177, 0.6774, 0.8464, 0.6774, 0.8464, 0.7137, 0.8177, 0.7137, 0.5677, 0.25, 0.5964, 0.25, 0.5964, 0.2863, 0.5677, 0.2863, 0.75, 0.6774, 0.8048, 0.6774, 0.8048, 0.7137, 0.75, 0.7137, 0.5, 0.25, 0.5548, 0.25, 0.5548, 0.2863, 0.5, 0.2863, 0.375, 0.3226, 0.375, 0.2863, 0.375, 0.2863, 0.375, 0.3226, 0.6354, 0.6933, 0.6351, 0.692, 0.6295, 0.7106, 0.6074, 0.7046, 0.6351, 0.692, 0.6371, 0.6851, 0.6329, 0.7097, 0.6295, 0.7106, 0.3786, 0.25, 0.3822, 0.25, 0.3822, 0.2863, 0.3786, 0.2863, 0.7177, 0.6774, 0.7285, 0.6774, 0.7285, 0.7137, 0.7177, 0.7137, 0.4677, 0.25, 0.4785, 0.25, 0.4785, 0.2863, 0.4677, 0.2863, 0.4785, 0.25, 0.5, 0.25, 0.5, 0.2863, 0.4785, 0.2863, 0.5548, 0.25, 0.5677, 0.25, 0.5677, 0.2863, 0.5548, 0.2863, 0.5964, 0.25, 0.625, 0.25, 0.625, 0.2863, 0.5964, 0.2863, 0.4445, 0.25, 0.4569, 0.25, 0.4569, 0.2863, 0.4445, 0.2863, 0.3893, 0.25, 0.415, 0.25, 0.415, 0.2863, 0.3893, 0.2863, 0.415, 0.25, 0.432, 0.25, 0.432, 0.2863, 0.415, 0.2863, 0.3822, 0.25, 0.3893, 0.25, 0.3893, 0.2863, 0.3822, 0.2863, 0.6371, 0.6851, 0.6219, 0.6509, 0.6393, 0.7137, 0.6329, 0.7097, 0.665, 0.6774, 0.682, 0.6774, 0.682, 0.7137, 0.665, 0.7137, 0.6219, 0.6509, 0.665, 0.6774, 0.665, 0.7137, 0.6393, 0.7137, 0.6945, 0.6774, 0.7069, 0.6774, 0.7069, 0.7137, 0.6945, 0.7137, 0.7285, 0.6774, 0.75, 0.6774, 0.75, 0.7137, 0.7285, 0.7137, 0.8048, 0.6774, 0.8177, 0.6774, 0.8177, 0.7137, 0.8048, 0.7137, 0.8464, 0.6774, 0.875, 0.6774, 0.875, 0.7137, 0.8464, 0.7137, 0.6195, 0.5887, 0.632, 0.5887, 0.6945, 0.6774, 0.682, 0.6774, 0.4912, 0.4954, 0.375, 0.2863, 0.375, 0.3226, 0.4555, 0.5041, 0.4912, 0.4954, 0.6074, 0.7046, 0.5243, 0.7248, 0.3247, 0.6749, 0.375, 0.2863, 0.3786, 0.2863, 0.3786, 0.3226, 0.375, 0.3226, 0.375, 0.25, 0.3786, 0.25, 0.3786, 0.2863, 0.375, 0.2863, 0.125, 0.625, 0.1286, 0.625, 0.1286, 0.625, 0.125, 0.625, 0.3786, 0.2863, 0.3786, 0.3166, 0.3786, 0.3226, 0.3786, 0.2863, 0.3786, 0.25, 0.3786, 0.2863, 0.3786, 0.2863, 0.3786, 0.25, 0.375, 0.2863, 0.125, 0.625, 0.125, 0.625, 0.375, 0.2863, 0.375, 0.2863, 0.4912, 0.4954, 0.3247, 0.6749, 0.125, 0.625, 0.6074, 0.7046, 0.4912, 0.4954, 0.4555, 0.5041, 0.5361, 0.6856, 0.557, 0.5, 0.5695, 0.5, 0.632, 0.5887, 0.6195, 0.5887, 0.375, 0.0, 0.375, 0.0625, 0.375, 0.0625, 0.375, 0.0, 0.182, 0.5, 0.1945, 0.5, 0.1945, 0.5625, 0.182, 0.5625, 0.2069, 0.5, 0.2177, 0.5, 0.2177, 0.5625, 0.2069, 0.5625, 0.3177, 0.5, 0.3464, 0.5, 0.3464, 0.5625, 0.3177, 0.5625, 0.25, 0.5, 0.3048, 0.5, 0.3048, 0.5625, 0.25, 0.5625, 0.3333, 0.4583, 0.3507, 0.5417, 0.3507, 0.5417, 0.3333, 0.4583, 0.3333, 0.4583, 0.3507, 0.5417, 0.3507, 0.5417, 0.3333, 0.4583, 0.6667, 0.4583, 0.7552, 0.4948, 0.7535, 0.5599, 0.6493, 0.5417, 0.5, 0.4931, 0.6667, 0.4583, 0.6493, 0.5417, 0.5, 0.559, 0.3333, 0.4583, 0.5, 0.4931, 0.5, 0.559, 0.3507, 0.5417, 0.2285, 0.5, 0.25, 0.5, 0.25, 0.5625, 0.2285, 0.5625, 0.3048, 0.5, 0.3195, 0.4936, 0.3177, 0.5625, 0.3048, 0.5625, 0.1945, 0.5, 0.2069, 0.5, 0.2069, 0.5625, 0.1945, 0.5625, 0.1393, 0.5252, 0.165, 0.5, 0.165, 0.5625, 0.1393, 0.5751, 0.165, 0.5, 0.182, 0.5, 0.182, 0.5625, 0.165, 0.5625, 0.1322, 0.5252, 0.1393, 0.5252, 0.1393, 0.5751, 0.1322, 0.5751, 0.4113, 0.125, 0.375, 0.125, 0.375, 0.0625, 0.4113, 0.0625, 0.375, 0.0, 0.375, 0.0625, 0.375, 0.0625, 0.375, 0.0, 0.6219, 0.6509, 0.5681, 0.5755, 0.6025, 0.5887, 0.665, 0.6774, 0.665, 0.6774, 0.6025, 0.5887, 0.6195, 0.5887, 0.682, 0.6774, 0.2177, 0.5, 0.2285, 0.5, 0.2285, 0.5625, 0.2177, 0.5625, 0.1286, 0.5252, 0.1322, 0.5252, 0.1322, 0.5751, 0.1286, 0.5751, 0.125, 0.5252, 0.1286, 0.5252, 0.1286, 0.5751, 0.125, 0.5751, 0.375, 0.0, 0.375, 0.0625, 0.375, 0.0625, 0.375, 0.0, 0.3464, 0.5, 0.375, 0.5, 0.375, 0.5625, 0.3464, 0.5625, 0.375, 0.0, 0.375, 0.0625, 0.375, 0.0625, 0.375, 0.0, 0.3177, 0.625, 0.3177, 0.5625, 0.3177, 0.5625, 0.3177, 0.625, 0.3177, 0.625, 0.3177, 0.5625, 0.3177, 0.5625, 0.3177, 0.625, 0.5524, 0.875, 0.5458, 0.8117, 0.5521, 0.7852, 0.5442, 0.7803, 0.5458, 0.8117, 0.536, 0.7094, 0.5575, 0.7132, 0.5521, 0.7852, 0.4476, 0.125, 0.4476, 0.0625, 0.4476, 0.0625, 0.4476, 0.125, 0.5819, 0.5, 0.5819, 0.5, 0.6444, 0.5625, 0.6444, 0.5887, 0.5695, 0.5, 0.5819, 0.5, 0.6444, 0.5887, 0.632, 0.5887, 0.536, 0.7094, 0.5143, 0.5, 0.5681, 0.5755, 0.5575, 0.7132, 0.3177, 0.6249, 0.3177, 0.5625, 0.3177, 0.5625, 0.3177, 0.625, 0.3177, 0.6247, 0.3177, 0.5625, 0.3177, 0.5625, 0.3177, 0.6249, 0.4476, 0.125, 0.4113, 0.125, 0.4113, 0.0625, 0.4476, 0.0625, 0.3177, 0.625, 0.3177, 0.5625, 0.3177, 0.5625, 0.3177, 0.6247, 0.375, 0.0, 0.375, 0.0625, 0.375, 0.0625, 0.375, 0.0, 0.375, 0.0625, 0.375, 0.125, 0.375, 0.125, 0.375, 0.0625, 0.8291, 0.75, 0.8464, 0.75, 0.8464, 0.75, 0.8291, 0.75, 0.625, 0.25, 0.5964, 0.25, 0.5964, 0.25, 0.625, 0.25, 0.3177, 0.5625, 0.3195, 0.4936, 0.3177, 0.4964, 0.3177, 0.5625, 0.5964, 0.25, 0.5677, 0.25, 0.5696, 0.25, 0.5964, 0.25, 0.8464, 0.75, 0.875, 0.75, 0.875, 0.75, 0.8464, 0.75, 0.4785, 0.3226, 0.4785, 0.375, 0.5, 0.375, 0.5, 0.3226, 0.5548, 0.3226, 0.5548, 0.375, 0.5677, 0.375, 0.5677, 0.3226, 0.8464, 0.75, 0.8464, 0.75, 0.875, 0.75, 0.875, 0.75, 0.8464, 0.7137, 0.8464, 0.75, 0.875, 0.75, 0.875, 0.7137, 0.8048, 0.7137, 0.8048, 0.75, 0.8291, 0.75, 0.8177, 0.7137, 0.7285, 0.7137, 0.7285, 0.75, 0.75, 0.75, 0.75, 0.7137, 0.5964, 0.3226, 0.5964, 0.375, 0.625, 0.375, 0.625, 0.3226, 0.6945, 0.7137, 0.6945, 0.75, 0.7069, 0.75, 0.7069, 0.7137, 0.6393, 0.7137, 0.6419, 0.7565, 0.665, 0.75, 0.665, 0.7137, 0.665, 0.7137, 0.665, 0.75, 0.682, 0.75, 0.682, 0.7137, 0.6329, 0.7097, 0.6367, 0.7549, 0.6419, 0.7565, 0.6393, 0.7137, 0.3822, 0.2863, 0.3822, 0.3136, 0.3893, 0.3226, 0.3893, 0.2863, 0.415, 0.2863, 0.415, 0.3226, 0.432, 0.3226, 0.432, 0.2863, 0.3893, 0.2863, 0.3893, 0.3226, 0.415, 0.3226, 0.415, 0.2863, 0.4445, 0.2863, 0.4445, 0.3226, 0.4569, 0.3226, 0.4569, 0.2863, 0.5964, 0.2863, 0.5964, 0.3226, 0.625, 0.3226, 0.625, 0.2863, 0.7285, 0.625, 0.7285, 0.6774, 0.75, 0.6774, 0.75, 0.625, 0.8048, 0.625, 0.8048, 0.6774, 0.8177, 0.6774, 0.8177, 0.625, 0.8464, 0.625, 0.8464, 0.6774, 0.875, 0.6774, 0.875, 0.625, 0.5548, 0.2863, 0.5548, 0.3226, 0.5677, 0.3226, 0.5677, 0.2863, 0.4785, 0.2863, 0.4785, 0.3226, 0.5, 0.3226, 0.5, 0.2863, 0.8464, 0.75, 0.8464, 0.75, 0.875, 0.75, 0.875, 0.75, 0.4476, 0.0625, 0.4476, 0.0, 0.4113, 0.0, 0.4113, 0.0625, 0.5964, 0.25, 0.5964, 0.25, 0.5728, 0.25, 0.5696, 0.25, 0.8464, 0.75, 0.8464, 0.75, 0.875, 0.75, 0.875, 0.75, 0.3177, 0.5625, 0.3177, 0.5625, 0.3177, 0.4996, 0.3177, 0.4964, 0.5964, 0.25, 0.5964, 0.25, 0.5677, 0.25, 0.5728, 0.25, 0.3177, 0.5625, 0.3177, 0.5625, 0.3177, 0.5, 0.3177, 0.4996, 0.5575, 0.7132, 0.579, 0.717, 0.6219, 0.6509, 0.5681, 0.5755, 0.632, 0.5887, 0.6945, 0.6774, 0.7069, 0.6774, 0.6444, 0.5887, 0.6444, 0.5887, 0.7069, 0.6774, 0.7069, 0.625, 0.6444, 0.5625, 0.625, 0.375, 0.625, 0.375, 0.625, 0.3226, 0.625, 0.3226, 0.875, 0.6774, 0.875, 0.6774, 0.875, 0.625, 0.875, 0.625, 0.4677, 0.2863, 0.4677, 0.3226, 0.4785, 0.3226, 0.4785, 0.2863, 0.7177, 0.625, 0.7177, 0.6774, 0.7285, 0.6774, 0.7285, 0.625, 0.7177, 0.7137, 0.7177, 0.75, 0.7285, 0.75, 0.7285, 0.7137, 0.4677, 0.3226, 0.4677, 0.375, 0.4785, 0.375, 0.4785, 0.3226, 0.4476, 0.0625, 0.4476, 0.0625, 0.4476, 0.0, 0.4476, 0.0, 0.3786, 0.2863, 0.3786, 0.3166, 0.3822, 0.3136, 0.3822, 0.2863, 0.6295, 0.7106, 0.6337, 0.7637, 0.6367, 0.7549, 0.6329, 0.7097, 0.6074, 0.7046, 0.5243, 0.7248, 0.6337, 0.7637, 0.6295, 0.7106, 0.5458, 0.8117, 0.5429, 0.7812, 0.5524, 0.875, 0.5524, 0.875, 0.5521, 0.7852, 0.5584, 0.7586, 0.579, 0.717, 0.5575, 0.7132, 0.5442, 0.7803, 0.5361, 0.6856, 0.5584, 0.7586, 0.5521, 0.7852, 0.8464, 0.75, 0.8464, 0.75, 0.875, 0.75, 0.875, 0.75, 0.5964, 0.25, 0.5964, 0.25, 0.5677, 0.25, 0.5677, 0.25, 0.3177, 0.5625, 0.3177, 0.5625, 0.3177, 0.5, 0.3177, 0.5, 0.5964, 0.25, 0.5964, 0.25, 0.5677, 0.25, 0.5677, 0.25, 0.3177, 0.5625, 0.3177, 0.5625, 0.3177, 0.5, 0.3177, 0.5, 0.375, 0.0625, 0.375, 0.0625, 0.375, 0.125, 0.375, 0.125, 0.3464, 0.5625, 0.3464, 0.625, 0.375, 0.625, 0.375, 0.5625, 0.375, 0.0625, 0.375, 0.0625, 0.375, 0.125, 0.375, 0.125, 0.125, 0.5751, 0.125, 0.625, 0.1286, 0.625, 0.1286, 0.5751, 0.1286, 0.5751, 0.1286, 0.625, 0.1322, 0.625, 0.1322, 0.5751, 0.2177, 0.5625, 0.2177, 0.625, 0.2285, 0.625, 0.2285, 0.5625, 0.6025, 0.5887, 0.6195, 0.5887, 0.557, 0.5, 0.54, 0.5, 0.5681, 0.5755, 0.6025, 0.5887, 0.54, 0.5, 0.5143, 0.5, 0.375, 0.0625, 0.375, 0.0625, 0.375, 0.125, 0.375, 0.125, 0.4113, 0.0625, 0.4113, 0.0, 0.375, 0.0, 0.375, 0.0625, 0.1322, 0.5751, 0.1322, 0.625, 0.1393, 0.625, 0.1393, 0.5751, 0.165, 0.5625, 0.165, 0.625, 0.182, 0.625, 0.182, 0.5625, 0.1393, 0.5751, 0.1393, 0.625, 0.165, 0.625, 0.165, 0.5625, 0.1945, 0.5625, 0.1945, 0.625, 0.2069, 0.625, 0.2069, 0.5625, 0.3048, 0.5625, 0.3048, 0.625, 0.3177, 0.625, 0.3177, 0.5625, 0.5, 0.3733, 0.5, 0.4931, 0.6667, 0.4583, 0.6302, 0.3698, 0.3698, 0.3698, 0.3333, 0.4583, 0.5, 0.4931, 0.5, 0.3733, 0.2285, 0.5625, 0.2285, 0.625, 0.25, 0.625, 0.25, 0.5625, 0.3507, 0.5417, 0.3681, 0.625, 0.5, 0.625, 0.5, 0.559, 0.5, 0.625, 0.5, 0.7569, 0.6667, 0.7917, 0.6319, 0.625, 0.3681, 0.625, 0.3333, 0.7917, 0.5, 0.7569, 0.5, 0.625, 0.3333, 0.7917, 0.3698, 0.8802, 0.5, 0.8767, 0.5, 0.7569, 0.5, 0.7569, 0.5, 0.8767, 0.6302, 0.8802, 0.6667, 0.7917, 0.3698, 0.3698, 0.3698, 0.3698, 0.3333, 0.4583, 0.3333, 0.4583, 0.2483, 0.625, 0.2448, 0.7552, 0.3333, 0.7917, 0.3681, 0.625, 0.5, 0.559, 0.5, 0.625, 0.6319, 0.625, 0.6493, 0.5417, 0.6319, 0.625, 0.6667, 0.7917, 0.7552, 0.7552, 0.7517, 0.625, 0.6493, 0.5417, 0.6319, 0.625, 0.7517, 0.625, 0.7535, 0.5599, 0.3681, 0.625, 0.3681, 0.625, 0.2483, 0.625, 0.2483, 0.625, 0.3681, 0.625, 0.3681, 0.625, 0.2483, 0.625, 0.2483, 0.625, 0.3507, 0.5417, 0.3507, 0.5417, 0.3681, 0.625, 0.3681, 0.625, 0.3698, 0.3698, 0.3698, 0.3698, 0.3333, 0.4583, 0.3333, 0.4583, 0.3507, 0.5417, 0.3507, 0.5417, 0.3681, 0.625, 0.3681, 0.625, 0.5, 0.2863, 0.5, 0.3226, 0.5548, 0.3226, 0.5548, 0.2863, 0.75, 0.625, 0.75, 0.6774, 0.8048, 0.6774, 0.8048, 0.625, 0.75, 0.7137, 0.75, 0.75, 0.8048, 0.75, 0.8048, 0.7137, 0.5, 0.3226, 0.5, 0.375, 0.5548, 0.375, 0.5548, 0.3226, 0.25, 0.5625, 0.25, 0.625, 0.3048, 0.625, 0.3048, 0.5625, 0.625, 0.25, 0.625, 0.25, 0.5964, 0.25, 0.5964, 0.25, 0.625, 0.25, 0.625, 0.25, 0.5964, 0.25, 0.5964, 0.25, 0.8177, 0.75, 0.8177, 0.75, 0.8464, 0.75, 0.8464, 0.75, 0.625, 0.25, 0.625, 0.25, 0.5964, 0.25, 0.5964, 0.25, 0.8177, 0.75, 0.8177, 0.75, 0.8464, 0.75, 0.8464, 0.75, 0.625, 0.25, 0.625, 0.25, 0.5964, 0.25, 0.5964, 0.25, 0.8265, 0.75, 0.8177, 0.75, 0.8464, 0.75, 0.8464, 0.75, 0.8177, 0.625, 0.8177, 0.6774, 0.8464, 0.6774, 0.8464, 0.625, 0.5677, 0.2863, 0.5677, 0.3226, 0.5964, 0.3226, 0.5964, 0.2863, 0.5677, 0.3226, 0.5677, 0.375, 0.5964, 0.375, 0.5964, 0.3226, 0.8177, 0.7137, 0.8291, 0.75, 0.8464, 0.75, 0.8464, 0.7137, 0.8291, 0.75, 0.8265, 0.75, 0.8464, 0.75, 0.8464, 0.75, 0.3177, 0.5625, 0.3177, 0.625, 0.3464, 0.625, 0.3464, 0.5625, 0.4569, 0.3226, 0.4569, 0.375, 0.4677, 0.375, 0.4677, 0.3226, 0.7069, 0.7137, 0.7069, 0.75, 0.7177, 0.75, 0.7177, 0.7137, 0.7069, 0.625, 0.7069, 0.6774, 0.7177, 0.6774, 0.7177, 0.625, 0.4569, 0.2863, 0.4569, 0.3226, 0.4677, 0.3226, 0.4677, 0.2863, 0.2069, 0.5625, 0.2069, 0.625, 0.2177, 0.625, 0.2177, 0.5625, 0.182, 0.5625, 0.182, 0.625, 0.1945, 0.625, 0.1945, 0.5625, 0.432, 0.2863, 0.432, 0.3226, 0.4445, 0.3226, 0.4445, 0.2863, 0.682, 0.7137, 0.682, 0.75, 0.6945, 0.75, 0.6945, 0.7137, 0.375, 0.0625, 0.375, 0.0625, 0.375, 0.125, 0.375, 0.125, 0.682, 0.6774, 0.682, 0.7137, 0.6945, 0.7137, 0.6945, 0.6774, 0.432, 0.25, 0.432, 0.2863, 0.4445, 0.2863, 0.4445, 0.25, 0.4569, 0.25, 0.4569, 0.2863, 0.4677, 0.2863, 0.4677, 0.25, 0.7069, 0.6774, 0.7069, 0.7137, 0.7177, 0.7137, 0.7177, 0.6774, 0.8177, 0.6774, 0.8177, 0.7137, 0.8464, 0.7137, 0.8464, 0.6774, 0.5677, 0.25, 0.5677, 0.2863, 0.5964, 0.2863, 0.5964, 0.25, 0.75, 0.6774, 0.75, 0.7137, 0.8048, 0.7137, 0.8048, 0.6774, 0.5, 0.25, 0.5, 0.2863, 0.5548, 0.2863, 0.5548, 0.25, 0.375, 0.3226, 0.375, 0.3226, 0.375, 0.2863, 0.375, 0.2863, 0.6354, 0.6933, 0.6074, 0.7046, 0.6295, 0.7106, 0.6351, 0.692, 0.6351, 0.692, 0.6295, 0.7106, 0.6329, 0.7097, 0.6371, 0.6851, 0.3786, 0.25, 0.3786, 0.2863, 0.3822, 0.2863, 0.3822, 0.25, 0.7177, 0.6774, 0.7177, 0.7137, 0.7285, 0.7137, 0.7285, 0.6774, 0.4677, 0.25, 0.4677, 0.2863, 0.4785, 0.2863, 0.4785, 0.25, 0.4785, 0.25, 0.4785, 0.2863, 0.5, 0.2863, 0.5, 0.25, 0.5548, 0.25, 0.5548, 0.2863, 0.5677, 0.2863, 0.5677, 0.25, 0.5964, 0.25, 0.5964, 0.2863, 0.625, 0.2863, 0.625, 0.25, 0.4445, 0.25, 0.4445, 0.2863, 0.4569, 0.2863, 0.4569, 0.25, 0.3893, 0.25, 0.3893, 0.2863, 0.415, 0.2863, 0.415, 0.25, 0.415, 0.25, 0.415, 0.2863, 0.432, 0.2863, 0.432, 0.25, 0.3822, 0.25, 0.3822, 0.2863, 0.3893, 0.2863, 0.3893, 0.25, 0.6371, 0.6851, 0.6329, 0.7097, 0.6393, 0.7137, 0.6219, 0.6509, 0.665, 0.6774, 0.665, 0.7137, 0.682, 0.7137, 0.682, 0.6774, 0.6219, 0.6509, 0.6393, 0.7137, 0.665, 0.7137, 0.665, 0.6774, 0.6945, 0.6774, 0.6945, 0.7137, 0.7069, 0.7137, 0.7069, 0.6774, 0.7285, 0.6774, 0.7285, 0.7137, 0.75, 0.7137, 0.75, 0.6774, 0.8048, 0.6774, 0.8048, 0.7137, 0.8177, 0.7137, 0.8177, 0.6774, 0.8464, 0.6774, 0.8464, 0.7137, 0.875, 0.7137, 0.875, 0.6774, 0.6195, 0.5887, 0.682, 0.6774, 0.6945, 0.6774, 0.632, 0.5887, 0.4912, 0.4954, 0.4555, 0.5041, 0.375, 0.3226, 0.375, 0.2863, 0.4912, 0.4954, 0.3247, 0.6749, 0.5243, 0.7248, 0.6074, 0.7046, 0.375, 0.2863, 0.375, 0.3226, 0.3786, 0.3226, 0.3786, 0.2863, 0.375, 0.25, 0.375, 0.2863, 0.3786, 0.2863, 0.3786, 0.25, 0.125, 0.625, 0.125, 0.625, 0.1286, 0.625, 0.1286, 0.625, 0.3786, 0.2863, 0.3786, 0.2863, 0.3786, 0.3226, 0.3786, 0.3166, 0.3786, 0.25, 0.3786, 0.25, 0.3786, 0.2863, 0.3786, 0.2863, 0.375, 0.2863, 0.375, 0.2863, 0.125, 0.625, 0.125, 0.625, 0.375, 0.2863, 0.125, 0.625, 0.3247, 0.6749, 0.4912, 0.4954, 0.6074, 0.7046, 0.5361, 0.6856, 0.4555, 0.5041, 0.4912, 0.4954, 0.557, 0.5, 0.6195, 0.5887, 0.632, 0.5887, 0.5695, 0.5, 0.375, 0.0, 0.375, 0.0, 0.375, 0.0625, 0.375, 0.0625, 0.182, 0.5, 0.182, 0.5625, 0.1945, 0.5625, 0.1945, 0.5, 0.2069, 0.5, 0.2069, 0.5625, 0.2177, 0.5625, 0.2177, 0.5, 0.3177, 0.5, 0.3177, 0.5625, 0.3464, 0.5625, 0.3464, 0.5, 0.25, 0.5, 0.25, 0.5625, 0.3048, 0.5625, 0.3048, 0.5, 0.3333, 0.4583, 0.3333, 0.4583, 0.3507, 0.5417, 0.3507, 0.5417, 0.3333, 0.4583, 0.3333, 0.4583, 0.3507, 0.5417, 0.3507, 0.5417, 0.6667, 0.4583, 0.6493, 0.5417, 0.7535, 0.5599, 0.7552, 0.4948, 0.5, 0.4931, 0.5, 0.559, 0.6493, 0.5417, 0.6667, 0.4583, 0.3333, 0.4583, 0.3507, 0.5417, 0.5, 0.559, 0.5, 0.4931, 0.2285, 0.5, 0.2285, 0.5625, 0.25, 0.5625, 0.25, 0.5, 0.3048, 0.5, 0.3048, 0.5625, 0.3177, 0.5625, 0.3195, 0.4936, 0.1945, 0.5, 0.1945, 0.5625, 0.2069, 0.5625, 0.2069, 0.5, 0.1393, 0.5252, 0.1393, 0.5751, 0.165, 0.5625, 0.165, 0.5, 0.165, 0.5, 0.165, 0.5625, 0.182, 0.5625, 0.182, 0.5, 0.1322, 0.5252, 0.1322, 0.5751, 0.1393, 0.5751, 0.1393, 0.5252, 0.4113, 0.125, 0.4113, 0.0625, 0.375, 0.0625, 0.375, 0.125, 0.375, 0.0, 0.375, 0.0, 0.375, 0.0625, 0.375, 0.0625, 0.6219, 0.6509, 0.665, 0.6774, 0.6025, 0.5887, 0.5681, 0.5755, 0.665, 0.6774, 0.682, 0.6774, 0.6195, 0.5887, 0.6025, 0.5887, 0.2177, 0.5, 0.2177, 0.5625, 0.2285, 0.5625, 0.2285, 0.5, 0.1286, 0.5252, 0.1286, 0.5751, 0.1322, 0.5751, 0.1322, 0.5252, 0.125, 0.5252, 0.125, 0.5751, 0.1286, 0.5751, 0.1286, 0.5252, 0.375, 0.0, 0.375, 0.0, 0.375, 0.0625, 0.375, 0.0625, 0.3464, 0.5, 0.3464, 0.5625, 0.375, 0.5625, 0.375, 0.5, 0.375, 0.0, 0.375, 0.0, 0.375, 0.0625, 0.375, 0.0625, 0.3177, 0.625, 0.3177, 0.625, 0.3177, 0.5625, 0.3177, 0.5625, 0.3177, 0.625, 0.3177, 0.625, 0.3177, 0.5625, 0.3177, 0.5625, 0.5524, 0.875, 0.5442, 0.7803, 0.5521, 0.7852, 0.5458, 0.8117, 0.5458, 0.8117, 0.5521, 0.7852, 0.5575, 0.7132, 0.536, 0.7094, 0.4476, 0.125, 0.4476, 0.125, 0.4476, 0.0625, 0.4476, 0.0625, 0.5819, 0.5, 0.6444, 0.5887, 0.6444, 0.5625, 0.5819, 0.5, 0.5695, 0.5, 0.632, 0.5887, 0.6444, 0.5887, 0.5819, 0.5, 0.536, 0.7094, 0.5575, 0.7132, 0.5681, 0.5755, 0.5143, 0.5, 0.3177, 0.6249, 0.3177, 0.625, 0.3177, 0.5625, 0.3177, 0.5625, 0.3177, 0.6247, 0.3177, 0.6249, 0.3177, 0.5625, 0.3177, 0.5625, 0.4476, 0.125, 0.4476, 0.0625, 0.4113, 0.0625, 0.4113, 0.125, 0.3177, 0.625, 0.3177, 0.6247, 0.3177, 0.5625, 0.3177, 0.5625, 0.375, 0.0, 0.375, 0.0, 0.375, 0.0625, 0.375, 0.0625, 0.375, 0.0625, 0.375, 0.0625, 0.375, 0.125, 0.375, 0.125, 0.8291, 0.75, 0.8291, 0.75, 0.8464, 0.75, 0.8464, 0.75, 0.625, 0.25, 0.625, 0.25, 0.5964, 0.25, 0.5964, 0.25, 0.3177, 0.5625, 0.3177, 0.5625, 0.3177, 0.4964, 0.3195, 0.4936, 0.5964, 0.25, 0.5964, 0.25, 0.5696, 0.25, 0.5677, 0.25, 0.8464, 0.75, 0.8464, 0.75, 0.875, 0.75, 0.875, 0.75])
me_cube.materials.append(mat_material)
me_cube.use_remesh_preserve_volume = False
me_cube.use_remesh_preserve_attributes = False
me_cube.use_mirror_vertex_groups = False
me_cube.update()

# ---- objects
ob_dood = bpy.data.objects.new('Dood', me_cube)
ob_doodref = bpy.data.objects.new('DoodRef', None)
ob_camera = bpy.data.objects.new('Camera', cam_camera)

# ---- transforms, parenting, visibility, modifiers, constraints
ob_dood.location = (0.0, 0.0, 0.0)
ob_dood.rotation_euler = (1.571, -0.0, 0.0)
ob_dood.lock_rotations_4d = False
ob_dood.empty_display_type = 'ARROWS'
ob_dood.use_shape_key_edit_mode = True
ob_dood.lineart.crease_threshold = 0.0
ob_doodref.location = (0.0, 0.0, 0.0)
ob_doodref.rotation_euler = (1.571, -0.0, -0.0)
ob_doodref.empty_display_type = 'IMAGE'
ob_doodref.empty_display_size = 5.0
ob_doodref.empty_image_depth = 'BACK'
ob_doodref.show_empty_image_perspective = False
ob_doodref.empty_image_side = 'FRONT'
ob_doodref.hide_select = True
ob_doodref.lineart.crease_threshold = 0.0
ob_camera.location = (0.2788, -10.43, 4.544)
ob_camera.rotation_euler = (1.276, -0.007275, -0.0001368)
ob_camera.lineart.crease_threshold = 0.0

# ---- collection membership
col_collection.objects.link(ob_dood)
col_collection.objects.link(ob_doodref)
col_collection.objects.link(ob_camera)

# ---- scene / render settings (as saved in the file)
scene.camera = ob_camera
scene.frame_start = 1; scene.frame_end = 80; scene.frame_set(95)
scene.render.engine = 'BLENDER_EEVEE_NEXT'
scene.render.image_settings.file_format = 'FFMPEG'
scene.render.image_settings.color_mode = 'RGB'
scene.render.fps = 30
scene.cycles.use_denoising = False
scene.cycles.samples = 128
scene.cycles.sampling_pattern = 'TABULATED_SOBOL'
scene.cycles.use_adaptive_sampling = False
scene.cycles.use_light_tree = False
scene.view_settings.view_transform = 'Filmic'
bpy.context.view_layer.update()

# ---- added for rendering (the .blend has no usable light): sun
light_auto_sun = bpy.data.lights.new('AutoSun', 'SUN')
light_auto_sun.energy = 3.0
light_auto_sun.angle = 0.0523599
ob_auto_sun = bpy.data.objects.new('AutoSun', light_auto_sun)
scene.collection.objects.link(ob_auto_sun)
ob_auto_sun.rotation_euler = (0.872665, 0.174533, 0.523599)
bpy.context.view_layer.update()
